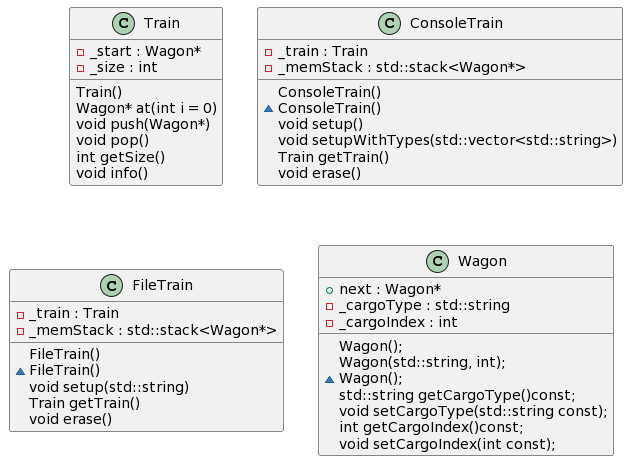

The diagram above was rendered by PlantUML. Its source (embedded in the PNG):
@startuml
class Train
{
  -_start : Wagon*
  -_size : int 
  Train()
  Wagon* at(int i = 0)
  void push(Wagon*)
  void pop()
  int getSize()
  void info()
}

class ConsoleTrain
{
  -_train : Train 
  -_memStack : std::stack<Wagon*> 
  
  ConsoleTrain()
  ~ConsoleTrain()
  void setup()
  void setupWithTypes(std::vector<std::string>)
  Train getTrain()
  void erase()
}

class FileTrain
{
  -_train : Train
  -_memStack : std::stack<Wagon*>
  
  FileTrain()
  ~FileTrain()
  void setup(std::string)
  Train getTrain()
  void erase()
}

class Wagon
{
  +next : Wagon* 
  -_cargoType : std::string 
  -_cargoIndex : int 
  
  Wagon();
  Wagon(std::string, int);
  ~Wagon();
  std::string getCargoType()const;
  void setCargoType(std::string const);
  int getCargoIndex()const;
  void setCargoIndex(int const);
}
@enduml